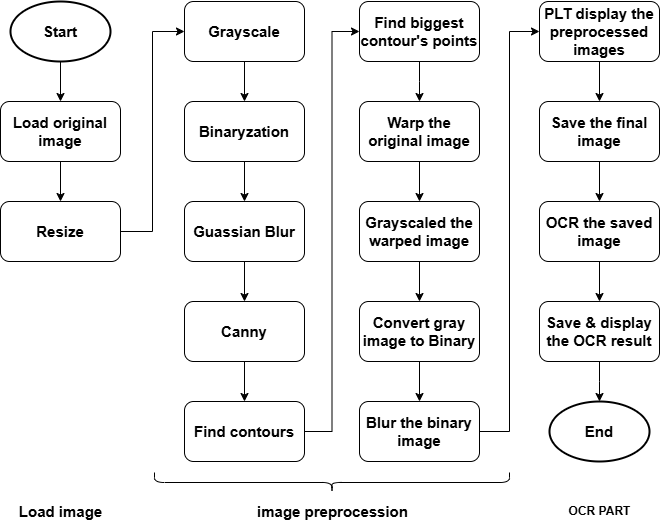

The diagram above was exported from draw.io. Its source (the exported page's mxGraphModel, read from the mxfile embedded in the PNG):
<mxGraphModel dx="1050" dy="2949" grid="1" gridSize="10" guides="1" tooltips="1" connect="1" arrows="1" fold="1" page="1" pageScale="1" pageWidth="827" pageHeight="1169" math="0" shadow="0">
  <root>
    <mxCell id="0" />
    <mxCell id="1" parent="0" />
    <mxCell id="_7rwG4s-UDj8Oc85sZ9M-12" style="edgeStyle=orthogonalEdgeStyle;rounded=0;orthogonalLoop=1;jettySize=auto;html=1;exitX=0.5;exitY=1;exitDx=0;exitDy=0;exitPerimeter=0;entryX=0.5;entryY=0;entryDx=0;entryDy=0;fontFamily=Helvetica;fontSize=12;fontColor=default;" edge="1" parent="1" source="_7rwG4s-UDj8Oc85sZ9M-2" target="_7rwG4s-UDj8Oc85sZ9M-4">
      <mxGeometry relative="1" as="geometry" />
    </mxCell>
    <mxCell id="_7rwG4s-UDj8Oc85sZ9M-2" value="&lt;b&gt;&lt;font style=&quot;font-size: 15px;&quot;&gt;Start&lt;/font&gt;&lt;/b&gt;" style="strokeWidth=2;html=1;shape=mxgraph.flowchart.start_1;whiteSpace=wrap;" vertex="1" parent="1">
      <mxGeometry x="61" y="-1750" width="100" height="60" as="geometry" />
    </mxCell>
    <mxCell id="_7rwG4s-UDj8Oc85sZ9M-13" style="edgeStyle=orthogonalEdgeStyle;rounded=0;orthogonalLoop=1;jettySize=auto;html=1;exitX=0.5;exitY=1;exitDx=0;exitDy=0;entryX=0.5;entryY=0;entryDx=0;entryDy=0;fontFamily=Helvetica;fontSize=12;fontColor=default;" edge="1" parent="1" source="_7rwG4s-UDj8Oc85sZ9M-4" target="_7rwG4s-UDj8Oc85sZ9M-5">
      <mxGeometry relative="1" as="geometry" />
    </mxCell>
    <mxCell id="_7rwG4s-UDj8Oc85sZ9M-4" value="&lt;b&gt;&lt;font style=&quot;font-size: 15px;&quot;&gt;Load original image&lt;/font&gt;&lt;/b&gt;" style="rounded=1;whiteSpace=wrap;html=1;" vertex="1" parent="1">
      <mxGeometry x="51" y="-1650" width="120" height="60" as="geometry" />
    </mxCell>
    <mxCell id="_7rwG4s-UDj8Oc85sZ9M-42" style="edgeStyle=orthogonalEdgeStyle;rounded=0;orthogonalLoop=1;jettySize=auto;html=1;exitX=1;exitY=0.5;exitDx=0;exitDy=0;entryX=0;entryY=0.5;entryDx=0;entryDy=0;fontFamily=Helvetica;fontSize=12;fontColor=default;" edge="1" parent="1" source="_7rwG4s-UDj8Oc85sZ9M-5" target="_7rwG4s-UDj8Oc85sZ9M-6">
      <mxGeometry relative="1" as="geometry" />
    </mxCell>
    <mxCell id="_7rwG4s-UDj8Oc85sZ9M-5" value="&lt;font style=&quot;font-size: 15px;&quot;&gt;&lt;b&gt;Resize&lt;/b&gt;&lt;/font&gt;" style="rounded=1;whiteSpace=wrap;html=1;" vertex="1" parent="1">
      <mxGeometry x="51" y="-1550" width="120" height="60" as="geometry" />
    </mxCell>
    <mxCell id="_7rwG4s-UDj8Oc85sZ9M-9" value="" style="edgeStyle=orthogonalEdgeStyle;rounded=0;orthogonalLoop=1;jettySize=auto;html=1;" edge="1" parent="1" source="_7rwG4s-UDj8Oc85sZ9M-6" target="_7rwG4s-UDj8Oc85sZ9M-8">
      <mxGeometry relative="1" as="geometry" />
    </mxCell>
    <mxCell id="_7rwG4s-UDj8Oc85sZ9M-6" value="&lt;font style=&quot;font-size: 15px;&quot;&gt;&lt;b&gt;Grayscale&lt;/b&gt;&lt;/font&gt;" style="whiteSpace=wrap;html=1;rounded=1;" vertex="1" parent="1">
      <mxGeometry x="235" y="-1750" width="120" height="60" as="geometry" />
    </mxCell>
    <mxCell id="_7rwG4s-UDj8Oc85sZ9M-11" value="" style="edgeStyle=orthogonalEdgeStyle;rounded=0;orthogonalLoop=1;jettySize=auto;html=1;" edge="1" parent="1" source="_7rwG4s-UDj8Oc85sZ9M-8" target="_7rwG4s-UDj8Oc85sZ9M-10">
      <mxGeometry relative="1" as="geometry" />
    </mxCell>
    <mxCell id="_7rwG4s-UDj8Oc85sZ9M-8" value="&lt;span style=&quot;background-color: rgb(255, 255, 255); color: var(--cos-color-text-em); font-family: Arial, sans-serif; text-align: start; font-size: 15px;&quot;&gt;&lt;b&gt;Binaryzation&lt;/b&gt;&lt;/span&gt;" style="whiteSpace=wrap;html=1;rounded=1;" vertex="1" parent="1">
      <mxGeometry x="235" y="-1650" width="120" height="60" as="geometry" />
    </mxCell>
    <mxCell id="_7rwG4s-UDj8Oc85sZ9M-15" value="" style="edgeStyle=orthogonalEdgeStyle;rounded=0;orthogonalLoop=1;jettySize=auto;html=1;fontFamily=Helvetica;fontSize=12;fontColor=default;" edge="1" parent="1" source="_7rwG4s-UDj8Oc85sZ9M-10" target="_7rwG4s-UDj8Oc85sZ9M-14">
      <mxGeometry relative="1" as="geometry" />
    </mxCell>
    <mxCell id="_7rwG4s-UDj8Oc85sZ9M-10" value="&lt;b&gt;&lt;font style=&quot;font-size: 15px;&quot;&gt;Guassian Blur&lt;/font&gt;&lt;/b&gt;" style="whiteSpace=wrap;html=1;rounded=1;" vertex="1" parent="1">
      <mxGeometry x="235" y="-1550" width="120" height="60" as="geometry" />
    </mxCell>
    <mxCell id="_7rwG4s-UDj8Oc85sZ9M-18" value="" style="edgeStyle=orthogonalEdgeStyle;rounded=0;orthogonalLoop=1;jettySize=auto;html=1;fontFamily=Helvetica;fontSize=12;fontColor=default;" edge="1" parent="1" source="_7rwG4s-UDj8Oc85sZ9M-14" target="_7rwG4s-UDj8Oc85sZ9M-17">
      <mxGeometry relative="1" as="geometry" />
    </mxCell>
    <mxCell id="_7rwG4s-UDj8Oc85sZ9M-14" value="&lt;b&gt;&lt;font style=&quot;font-size: 15px;&quot;&gt;Canny&lt;/font&gt;&lt;/b&gt;" style="whiteSpace=wrap;html=1;rounded=1;" vertex="1" parent="1">
      <mxGeometry x="235" y="-1450" width="120" height="60" as="geometry" />
    </mxCell>
    <mxCell id="_7rwG4s-UDj8Oc85sZ9M-43" style="edgeStyle=orthogonalEdgeStyle;rounded=0;orthogonalLoop=1;jettySize=auto;html=1;exitX=1;exitY=0.5;exitDx=0;exitDy=0;entryX=0;entryY=0.5;entryDx=0;entryDy=0;fontFamily=Helvetica;fontSize=12;fontColor=default;" edge="1" parent="1" source="_7rwG4s-UDj8Oc85sZ9M-17" target="_7rwG4s-UDj8Oc85sZ9M-19">
      <mxGeometry relative="1" as="geometry" />
    </mxCell>
    <mxCell id="_7rwG4s-UDj8Oc85sZ9M-17" value="Find contours" style="whiteSpace=wrap;html=1;rounded=1;strokeColor=default;align=center;verticalAlign=middle;fontFamily=Helvetica;fontSize=15;fontColor=default;fillColor=default;fontStyle=1" vertex="1" parent="1">
      <mxGeometry x="235" y="-1350" width="120" height="60" as="geometry" />
    </mxCell>
    <mxCell id="_7rwG4s-UDj8Oc85sZ9M-22" value="" style="edgeStyle=orthogonalEdgeStyle;rounded=0;orthogonalLoop=1;jettySize=auto;html=1;fontFamily=Helvetica;fontSize=12;fontColor=default;" edge="1" parent="1" source="_7rwG4s-UDj8Oc85sZ9M-19">
      <mxGeometry relative="1" as="geometry">
        <mxPoint x="470" y="-1650" as="targetPoint" />
      </mxGeometry>
    </mxCell>
    <mxCell id="_7rwG4s-UDj8Oc85sZ9M-19" value="Find biggest contour's points" style="whiteSpace=wrap;html=1;fontSize=15;rounded=1;fontStyle=1;" vertex="1" parent="1">
      <mxGeometry x="410" y="-1750" width="120" height="60" as="geometry" />
    </mxCell>
    <mxCell id="_7rwG4s-UDj8Oc85sZ9M-44" style="edgeStyle=orthogonalEdgeStyle;rounded=0;orthogonalLoop=1;jettySize=auto;html=1;exitX=0.5;exitY=1;exitDx=0;exitDy=0;entryX=0.5;entryY=0;entryDx=0;entryDy=0;fontFamily=Helvetica;fontSize=12;fontColor=default;" edge="1" parent="1" source="_7rwG4s-UDj8Oc85sZ9M-23" target="_7rwG4s-UDj8Oc85sZ9M-25">
      <mxGeometry relative="1" as="geometry" />
    </mxCell>
    <mxCell id="_7rwG4s-UDj8Oc85sZ9M-23" value="Warp the original image" style="whiteSpace=wrap;html=1;fontSize=15;rounded=1;fontStyle=1;" vertex="1" parent="1">
      <mxGeometry x="410" y="-1650" width="120" height="60" as="geometry" />
    </mxCell>
    <mxCell id="_7rwG4s-UDj8Oc85sZ9M-28" value="" style="edgeStyle=orthogonalEdgeStyle;rounded=0;orthogonalLoop=1;jettySize=auto;html=1;fontFamily=Helvetica;fontSize=12;fontColor=default;" edge="1" parent="1" source="_7rwG4s-UDj8Oc85sZ9M-25" target="_7rwG4s-UDj8Oc85sZ9M-27">
      <mxGeometry relative="1" as="geometry" />
    </mxCell>
    <mxCell id="_7rwG4s-UDj8Oc85sZ9M-25" value="Grayscaled the warped image" style="whiteSpace=wrap;html=1;fontSize=15;rounded=1;fontStyle=1;" vertex="1" parent="1">
      <mxGeometry x="410" y="-1550" width="120" height="60" as="geometry" />
    </mxCell>
    <mxCell id="_7rwG4s-UDj8Oc85sZ9M-31" value="" style="edgeStyle=orthogonalEdgeStyle;rounded=0;orthogonalLoop=1;jettySize=auto;html=1;fontFamily=Helvetica;fontSize=12;fontColor=default;" edge="1" parent="1" source="_7rwG4s-UDj8Oc85sZ9M-27" target="_7rwG4s-UDj8Oc85sZ9M-30">
      <mxGeometry relative="1" as="geometry" />
    </mxCell>
    <mxCell id="_7rwG4s-UDj8Oc85sZ9M-27" value="Convert gray image to Binary" style="whiteSpace=wrap;html=1;fontSize=15;rounded=1;fontStyle=1;" vertex="1" parent="1">
      <mxGeometry x="410" y="-1450" width="120" height="60" as="geometry" />
    </mxCell>
    <mxCell id="_7rwG4s-UDj8Oc85sZ9M-45" style="edgeStyle=orthogonalEdgeStyle;rounded=0;orthogonalLoop=1;jettySize=auto;html=1;exitX=1;exitY=0.5;exitDx=0;exitDy=0;entryX=0;entryY=0.5;entryDx=0;entryDy=0;fontFamily=Helvetica;fontSize=12;fontColor=default;" edge="1" parent="1" source="_7rwG4s-UDj8Oc85sZ9M-30" target="_7rwG4s-UDj8Oc85sZ9M-32">
      <mxGeometry relative="1" as="geometry" />
    </mxCell>
    <mxCell id="_7rwG4s-UDj8Oc85sZ9M-30" value="Blur the binary image" style="whiteSpace=wrap;html=1;fontSize=15;rounded=1;fontStyle=1;" vertex="1" parent="1">
      <mxGeometry x="410" y="-1350" width="120" height="60" as="geometry" />
    </mxCell>
    <mxCell id="_7rwG4s-UDj8Oc85sZ9M-35" value="" style="edgeStyle=orthogonalEdgeStyle;rounded=0;orthogonalLoop=1;jettySize=auto;html=1;fontFamily=Helvetica;fontSize=12;fontColor=default;" edge="1" parent="1" source="_7rwG4s-UDj8Oc85sZ9M-32" target="_7rwG4s-UDj8Oc85sZ9M-34">
      <mxGeometry relative="1" as="geometry" />
    </mxCell>
    <mxCell id="_7rwG4s-UDj8Oc85sZ9M-32" value="PLT display the preprocessed images" style="whiteSpace=wrap;html=1;fontSize=15;rounded=1;fontStyle=1;" vertex="1" parent="1">
      <mxGeometry x="590" y="-1750" width="120" height="60" as="geometry" />
    </mxCell>
    <mxCell id="_7rwG4s-UDj8Oc85sZ9M-37" value="" style="edgeStyle=orthogonalEdgeStyle;rounded=0;orthogonalLoop=1;jettySize=auto;html=1;fontFamily=Helvetica;fontSize=12;fontColor=default;" edge="1" parent="1" source="_7rwG4s-UDj8Oc85sZ9M-34" target="_7rwG4s-UDj8Oc85sZ9M-36">
      <mxGeometry relative="1" as="geometry" />
    </mxCell>
    <mxCell id="_7rwG4s-UDj8Oc85sZ9M-34" value="Save the final image" style="whiteSpace=wrap;html=1;fontSize=15;rounded=1;fontStyle=1;" vertex="1" parent="1">
      <mxGeometry x="590" y="-1650" width="120" height="60" as="geometry" />
    </mxCell>
    <mxCell id="_7rwG4s-UDj8Oc85sZ9M-39" value="" style="edgeStyle=orthogonalEdgeStyle;rounded=0;orthogonalLoop=1;jettySize=auto;html=1;fontFamily=Helvetica;fontSize=12;fontColor=default;" edge="1" parent="1" source="_7rwG4s-UDj8Oc85sZ9M-36" target="_7rwG4s-UDj8Oc85sZ9M-38">
      <mxGeometry relative="1" as="geometry" />
    </mxCell>
    <mxCell id="_7rwG4s-UDj8Oc85sZ9M-36" value="OCR the saved image" style="whiteSpace=wrap;html=1;fontSize=15;rounded=1;fontStyle=1;" vertex="1" parent="1">
      <mxGeometry x="590" y="-1550" width="120" height="60" as="geometry" />
    </mxCell>
    <mxCell id="_7rwG4s-UDj8Oc85sZ9M-41" style="edgeStyle=orthogonalEdgeStyle;rounded=0;orthogonalLoop=1;jettySize=auto;html=1;exitX=0.5;exitY=1;exitDx=0;exitDy=0;entryX=0.5;entryY=0;entryDx=0;entryDy=0;fontFamily=Helvetica;fontSize=12;fontColor=default;" edge="1" parent="1" source="_7rwG4s-UDj8Oc85sZ9M-38">
      <mxGeometry relative="1" as="geometry">
        <mxPoint x="650" y="-1350" as="targetPoint" />
      </mxGeometry>
    </mxCell>
    <mxCell id="_7rwG4s-UDj8Oc85sZ9M-38" value="Save &amp;amp; display the OCR result" style="whiteSpace=wrap;html=1;fontSize=15;rounded=1;fontStyle=1;" vertex="1" parent="1">
      <mxGeometry x="590" y="-1450" width="120" height="60" as="geometry" />
    </mxCell>
    <mxCell id="_7rwG4s-UDj8Oc85sZ9M-46" value="End" style="strokeWidth=2;html=1;shape=mxgraph.flowchart.start_1;whiteSpace=wrap;rounded=1;strokeColor=default;align=center;verticalAlign=middle;fontFamily=Helvetica;fontSize=15;fontColor=default;fillColor=default;fontStyle=1" vertex="1" parent="1">
      <mxGeometry x="600" y="-1350" width="100" height="60" as="geometry" />
    </mxCell>
    <mxCell id="_7rwG4s-UDj8Oc85sZ9M-47" value="" style="shape=curlyBracket;whiteSpace=wrap;html=1;rounded=1;labelPosition=left;verticalLabelPosition=middle;align=right;verticalAlign=middle;strokeColor=default;fontFamily=Helvetica;fontSize=12;fontColor=default;fillColor=default;rotation=-90;" vertex="1" parent="1">
      <mxGeometry x="372.5" y="-1446.5" width="20" height="355" as="geometry" />
    </mxCell>
    <mxCell id="_7rwG4s-UDj8Oc85sZ9M-49" value="image preprocession" style="text;strokeColor=none;fillColor=none;html=1;fontSize=15;fontStyle=1;verticalAlign=middle;align=center;fontFamily=Helvetica;fontColor=default;" vertex="1" parent="1">
      <mxGeometry x="332.5" y="-1260" width="100" height="40" as="geometry" />
    </mxCell>
    <mxCell id="_7rwG4s-UDj8Oc85sZ9M-50" value="OCR PART" style="text;strokeColor=none;fillColor=none;html=1;fontSize=12;fontStyle=1;verticalAlign=middle;align=center;fontFamily=Helvetica;fontColor=default;" vertex="1" parent="1">
      <mxGeometry x="600" y="-1260" width="100" height="40" as="geometry" />
    </mxCell>
    <mxCell id="_7rwG4s-UDj8Oc85sZ9M-51" value="Load image" style="text;strokeColor=none;fillColor=none;html=1;fontSize=15;fontStyle=1;verticalAlign=middle;align=center;fontFamily=Helvetica;fontColor=default;" vertex="1" parent="1">
      <mxGeometry x="61" y="-1260" width="100" height="40" as="geometry" />
    </mxCell>
  </root>
</mxGraphModel>